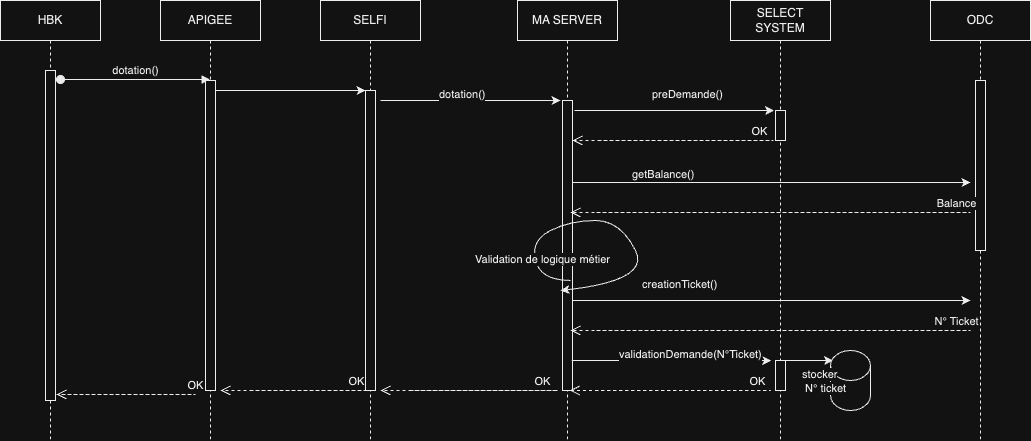

The diagram above was exported from draw.io. Its source (the exported page's mxGraphModel, read from the mxfile embedded in the PNG):
<mxGraphModel dx="2092" dy="828" grid="1" gridSize="10" guides="1" tooltips="1" connect="1" arrows="1" fold="1" page="1" pageScale="1" pageWidth="850" pageHeight="1100" math="0" shadow="0">
  <root>
    <mxCell id="0" />
    <mxCell id="1" parent="0" />
    <mxCell id="aM9ryv3xv72pqoxQDRHE-1" value="HBK" style="shape=umlLifeline;perimeter=lifelinePerimeter;whiteSpace=wrap;html=1;container=0;dropTarget=0;collapsible=0;recursiveResize=0;outlineConnect=0;portConstraint=eastwest;newEdgeStyle={&quot;edgeStyle&quot;:&quot;elbowEdgeStyle&quot;,&quot;elbow&quot;:&quot;vertical&quot;,&quot;curved&quot;:0,&quot;rounded&quot;:0};" parent="1" vertex="1">
      <mxGeometry x="-200" y="40" width="100" height="440" as="geometry" />
    </mxCell>
    <mxCell id="aM9ryv3xv72pqoxQDRHE-2" value="" style="html=1;points=[];perimeter=orthogonalPerimeter;outlineConnect=0;targetShapes=umlLifeline;portConstraint=eastwest;newEdgeStyle={&quot;edgeStyle&quot;:&quot;elbowEdgeStyle&quot;,&quot;elbow&quot;:&quot;vertical&quot;,&quot;curved&quot;:0,&quot;rounded&quot;:0};" parent="aM9ryv3xv72pqoxQDRHE-1" vertex="1">
      <mxGeometry x="45" y="70" width="10" height="330" as="geometry" />
    </mxCell>
    <mxCell id="aM9ryv3xv72pqoxQDRHE-3" value="dotation()" style="html=1;verticalAlign=bottom;startArrow=oval;endArrow=block;startSize=8;edgeStyle=elbowEdgeStyle;elbow=vertical;curved=0;rounded=0;" parent="aM9ryv3xv72pqoxQDRHE-1" edge="1">
      <mxGeometry relative="1" as="geometry">
        <mxPoint x="60" y="79" as="sourcePoint" />
        <mxPoint x="209.5" y="79" as="targetPoint" />
      </mxGeometry>
    </mxCell>
    <mxCell id="aM9ryv3xv72pqoxQDRHE-8" value="OK" style="html=1;verticalAlign=bottom;endArrow=open;dashed=1;endSize=8;edgeStyle=elbowEdgeStyle;elbow=horizontal;curved=0;rounded=0;" parent="1" target="MwqCVeLpLOseJTUhJnkB-4" edge="1">
      <mxGeometry x="0.0027" relative="1" as="geometry">
        <mxPoint x="381" y="180" as="targetPoint" />
        <Array as="points">
          <mxPoint x="573" y="180" />
        </Array>
        <mxPoint x="398" y="180" as="sourcePoint" />
        <mxPoint as="offset" />
      </mxGeometry>
    </mxCell>
    <mxCell id="MwqCVeLpLOseJTUhJnkB-9" value="" style="edgeStyle=elbowEdgeStyle;rounded=0;orthogonalLoop=1;jettySize=auto;html=1;elbow=vertical;curved=0;" edge="1" parent="1" target="MwqCVeLpLOseJTUhJnkB-2">
      <mxGeometry relative="1" as="geometry">
        <mxPoint x="9.5" y="130" as="sourcePoint" />
        <mxPoint x="169.5" y="130" as="targetPoint" />
      </mxGeometry>
    </mxCell>
    <mxCell id="aM9ryv3xv72pqoxQDRHE-5" value="APIGEE" style="shape=umlLifeline;perimeter=lifelinePerimeter;whiteSpace=wrap;html=1;container=0;dropTarget=0;collapsible=0;recursiveResize=0;outlineConnect=0;portConstraint=eastwest;newEdgeStyle={&quot;edgeStyle&quot;:&quot;elbowEdgeStyle&quot;,&quot;elbow&quot;:&quot;vertical&quot;,&quot;curved&quot;:0,&quot;rounded&quot;:0};" parent="1" vertex="1">
      <mxGeometry x="-40" y="40" width="100" height="440" as="geometry" />
    </mxCell>
    <mxCell id="aM9ryv3xv72pqoxQDRHE-6" value="" style="html=1;points=[];perimeter=orthogonalPerimeter;outlineConnect=0;targetShapes=umlLifeline;portConstraint=eastwest;newEdgeStyle={&quot;edgeStyle&quot;:&quot;elbowEdgeStyle&quot;,&quot;elbow&quot;:&quot;vertical&quot;,&quot;curved&quot;:0,&quot;rounded&quot;:0};" parent="aM9ryv3xv72pqoxQDRHE-5" vertex="1">
      <mxGeometry x="45" y="80" width="10" height="310" as="geometry" />
    </mxCell>
    <mxCell id="MwqCVeLpLOseJTUhJnkB-1" value="SELFI" style="shape=umlLifeline;perimeter=lifelinePerimeter;whiteSpace=wrap;html=1;container=0;dropTarget=0;collapsible=0;recursiveResize=0;outlineConnect=0;portConstraint=eastwest;newEdgeStyle={&quot;edgeStyle&quot;:&quot;elbowEdgeStyle&quot;,&quot;elbow&quot;:&quot;vertical&quot;,&quot;curved&quot;:0,&quot;rounded&quot;:0};" vertex="1" parent="1">
      <mxGeometry x="120" y="40" width="100" height="440" as="geometry" />
    </mxCell>
    <mxCell id="MwqCVeLpLOseJTUhJnkB-2" value="" style="html=1;points=[];perimeter=orthogonalPerimeter;outlineConnect=0;targetShapes=umlLifeline;portConstraint=eastwest;newEdgeStyle={&quot;edgeStyle&quot;:&quot;elbowEdgeStyle&quot;,&quot;elbow&quot;:&quot;vertical&quot;,&quot;curved&quot;:0,&quot;rounded&quot;:0};" vertex="1" parent="MwqCVeLpLOseJTUhJnkB-1">
      <mxGeometry x="45" y="90" width="10" height="300" as="geometry" />
    </mxCell>
    <mxCell id="MwqCVeLpLOseJTUhJnkB-3" value="MA SERVER" style="shape=umlLifeline;perimeter=lifelinePerimeter;whiteSpace=wrap;html=1;container=0;dropTarget=0;collapsible=0;recursiveResize=0;outlineConnect=0;portConstraint=eastwest;newEdgeStyle={&quot;edgeStyle&quot;:&quot;elbowEdgeStyle&quot;,&quot;elbow&quot;:&quot;vertical&quot;,&quot;curved&quot;:0,&quot;rounded&quot;:0};" vertex="1" parent="1">
      <mxGeometry x="317" y="40" width="100" height="440" as="geometry" />
    </mxCell>
    <mxCell id="MwqCVeLpLOseJTUhJnkB-4" value="" style="html=1;points=[];perimeter=orthogonalPerimeter;outlineConnect=0;targetShapes=umlLifeline;portConstraint=eastwest;newEdgeStyle={&quot;edgeStyle&quot;:&quot;elbowEdgeStyle&quot;,&quot;elbow&quot;:&quot;vertical&quot;,&quot;curved&quot;:0,&quot;rounded&quot;:0};" vertex="1" parent="MwqCVeLpLOseJTUhJnkB-3">
      <mxGeometry x="45" y="100" width="10" height="290" as="geometry" />
    </mxCell>
    <mxCell id="MwqCVeLpLOseJTUhJnkB-5" value="SELECT SYSTEM" style="shape=umlLifeline;perimeter=lifelinePerimeter;whiteSpace=wrap;html=1;container=0;dropTarget=0;collapsible=0;recursiveResize=0;outlineConnect=0;portConstraint=eastwest;newEdgeStyle={&quot;edgeStyle&quot;:&quot;elbowEdgeStyle&quot;,&quot;elbow&quot;:&quot;vertical&quot;,&quot;curved&quot;:0,&quot;rounded&quot;:0};" vertex="1" parent="1">
      <mxGeometry x="530" y="40" width="100" height="440" as="geometry" />
    </mxCell>
    <mxCell id="MwqCVeLpLOseJTUhJnkB-6" value="" style="html=1;points=[];perimeter=orthogonalPerimeter;outlineConnect=0;targetShapes=umlLifeline;portConstraint=eastwest;newEdgeStyle={&quot;edgeStyle&quot;:&quot;elbowEdgeStyle&quot;,&quot;elbow&quot;:&quot;vertical&quot;,&quot;curved&quot;:0,&quot;rounded&quot;:0};" vertex="1" parent="MwqCVeLpLOseJTUhJnkB-5">
      <mxGeometry x="45" y="110" width="10" height="30" as="geometry" />
    </mxCell>
    <mxCell id="MwqCVeLpLOseJTUhJnkB-30" value="" style="html=1;points=[];perimeter=orthogonalPerimeter;outlineConnect=0;targetShapes=umlLifeline;portConstraint=eastwest;newEdgeStyle={&quot;edgeStyle&quot;:&quot;elbowEdgeStyle&quot;,&quot;elbow&quot;:&quot;vertical&quot;,&quot;curved&quot;:0,&quot;rounded&quot;:0};" vertex="1" parent="MwqCVeLpLOseJTUhJnkB-5">
      <mxGeometry x="45" y="360" width="10" height="30" as="geometry" />
    </mxCell>
    <mxCell id="MwqCVeLpLOseJTUhJnkB-7" value="ODC" style="shape=umlLifeline;perimeter=lifelinePerimeter;whiteSpace=wrap;html=1;container=0;dropTarget=0;collapsible=0;recursiveResize=0;outlineConnect=0;portConstraint=eastwest;newEdgeStyle={&quot;edgeStyle&quot;:&quot;elbowEdgeStyle&quot;,&quot;elbow&quot;:&quot;vertical&quot;,&quot;curved&quot;:0,&quot;rounded&quot;:0};" vertex="1" parent="1">
      <mxGeometry x="730" y="40" width="100" height="440" as="geometry" />
    </mxCell>
    <mxCell id="MwqCVeLpLOseJTUhJnkB-8" value="" style="html=1;points=[];perimeter=orthogonalPerimeter;outlineConnect=0;targetShapes=umlLifeline;portConstraint=eastwest;newEdgeStyle={&quot;edgeStyle&quot;:&quot;elbowEdgeStyle&quot;,&quot;elbow&quot;:&quot;vertical&quot;,&quot;curved&quot;:0,&quot;rounded&quot;:0};" vertex="1" parent="MwqCVeLpLOseJTUhJnkB-7">
      <mxGeometry x="45" y="80" width="10" height="170" as="geometry" />
    </mxCell>
    <mxCell id="MwqCVeLpLOseJTUhJnkB-11" value="" style="edgeStyle=elbowEdgeStyle;rounded=0;orthogonalLoop=1;jettySize=auto;html=1;elbow=vertical;curved=0;" edge="1" parent="1">
      <mxGeometry relative="1" as="geometry">
        <mxPoint x="180" y="140" as="sourcePoint" />
        <mxPoint x="360" y="140" as="targetPoint" />
      </mxGeometry>
    </mxCell>
    <mxCell id="MwqCVeLpLOseJTUhJnkB-12" value="" style="edgeStyle=elbowEdgeStyle;rounded=0;orthogonalLoop=1;jettySize=auto;html=1;elbow=vertical;curved=0;" edge="1" parent="1">
      <mxGeometry relative="1" as="geometry">
        <mxPoint x="374" y="150" as="sourcePoint" />
        <mxPoint x="573.5" y="150" as="targetPoint" />
      </mxGeometry>
    </mxCell>
    <mxCell id="MwqCVeLpLOseJTUhJnkB-13" value="&lt;span style=&quot;color: rgb(0, 0, 0); font-family: Helvetica; font-size: 11px; font-style: normal; font-variant-ligatures: normal; font-variant-caps: normal; font-weight: 400; letter-spacing: normal; orphans: 2; text-align: center; text-indent: 0px; text-transform: none; widows: 2; word-spacing: 0px; -webkit-text-stroke-width: 0px; background-color: rgb(255, 255, 255); text-decoration-thickness: initial; text-decoration-style: initial; text-decoration-color: initial; float: none; display: inline !important;&quot;&gt;dotation()&lt;/span&gt;" style="text;whiteSpace=wrap;html=1;" vertex="1" parent="1">
      <mxGeometry x="237" y="120" width="80" height="20" as="geometry" />
    </mxCell>
    <mxCell id="MwqCVeLpLOseJTUhJnkB-14" value="&lt;span style=&quot;color: rgb(0, 0, 0); font-family: Helvetica; font-size: 11px; font-style: normal; font-variant-ligatures: normal; font-variant-caps: normal; font-weight: 400; letter-spacing: normal; orphans: 2; text-align: center; text-indent: 0px; text-transform: none; widows: 2; word-spacing: 0px; -webkit-text-stroke-width: 0px; background-color: rgb(255, 255, 255); text-decoration-thickness: initial; text-decoration-style: initial; text-decoration-color: initial; float: none; display: inline !important;&quot;&gt;preDemande()&lt;/span&gt;" style="text;whiteSpace=wrap;html=1;" vertex="1" parent="1">
      <mxGeometry x="450" y="120" width="80" height="40" as="geometry" />
    </mxCell>
    <mxCell id="MwqCVeLpLOseJTUhJnkB-15" value="" style="curved=1;endArrow=classic;html=1;rounded=0;" edge="1" parent="1">
      <mxGeometry width="50" height="50" relative="1" as="geometry">
        <mxPoint x="370" y="320" as="sourcePoint" />
        <mxPoint x="360" y="330" as="targetPoint" />
        <Array as="points">
          <mxPoint x="340" y="320" />
          <mxPoint x="330" y="280" />
          <mxPoint x="370" y="260" />
          <mxPoint x="420" y="260" />
          <mxPoint x="450" y="320" />
        </Array>
      </mxGeometry>
    </mxCell>
    <mxCell id="MwqCVeLpLOseJTUhJnkB-25" value="Validation de logique métier" style="edgeLabel;html=1;align=center;verticalAlign=middle;resizable=0;points=[];" vertex="1" connectable="0" parent="MwqCVeLpLOseJTUhJnkB-15">
      <mxGeometry x="-0.6929" y="-7" relative="1" as="geometry">
        <mxPoint as="offset" />
      </mxGeometry>
    </mxCell>
    <mxCell id="MwqCVeLpLOseJTUhJnkB-22" value="Balance" style="html=1;verticalAlign=bottom;endArrow=open;dashed=1;endSize=8;edgeStyle=elbowEdgeStyle;elbow=horizontal;curved=0;rounded=0;" edge="1" parent="1">
      <mxGeometry x="0.0027" relative="1" as="geometry">
        <mxPoint x="370" y="252" as="targetPoint" />
        <Array as="points">
          <mxPoint x="770" y="250" />
        </Array>
        <mxPoint x="396" y="252" as="sourcePoint" />
        <mxPoint as="offset" />
      </mxGeometry>
    </mxCell>
    <mxCell id="MwqCVeLpLOseJTUhJnkB-23" value="" style="edgeStyle=elbowEdgeStyle;rounded=0;orthogonalLoop=1;jettySize=auto;html=1;elbow=vertical;curved=0;" edge="1" parent="1">
      <mxGeometry relative="1" as="geometry">
        <mxPoint x="372" y="222" as="sourcePoint" />
        <mxPoint x="770" y="222" as="targetPoint" />
      </mxGeometry>
    </mxCell>
    <mxCell id="MwqCVeLpLOseJTUhJnkB-24" value="&lt;span style=&quot;color: rgb(0, 0, 0); font-family: Helvetica; font-size: 11px; font-style: normal; font-variant-ligatures: normal; font-variant-caps: normal; font-weight: 400; letter-spacing: normal; orphans: 2; text-align: center; text-indent: 0px; text-transform: none; widows: 2; word-spacing: 0px; -webkit-text-stroke-width: 0px; background-color: rgb(255, 255, 255); text-decoration-thickness: initial; text-decoration-style: initial; text-decoration-color: initial; float: none; display: inline !important;&quot;&gt;getBalance()&lt;/span&gt;" style="text;whiteSpace=wrap;html=1;" vertex="1" parent="1">
      <mxGeometry x="430" y="200" width="80" height="40" as="geometry" />
    </mxCell>
    <mxCell id="MwqCVeLpLOseJTUhJnkB-26" value="N° Ticket" style="html=1;verticalAlign=bottom;endArrow=open;dashed=1;endSize=8;edgeStyle=elbowEdgeStyle;elbow=horizontal;curved=0;rounded=0;" edge="1" parent="1">
      <mxGeometry x="0.0026" relative="1" as="geometry">
        <mxPoint x="370" y="370" as="targetPoint" />
        <Array as="points">
          <mxPoint x="770" y="368" />
        </Array>
        <mxPoint x="396" y="370" as="sourcePoint" />
        <mxPoint as="offset" />
      </mxGeometry>
    </mxCell>
    <mxCell id="MwqCVeLpLOseJTUhJnkB-27" value="" style="edgeStyle=elbowEdgeStyle;rounded=0;orthogonalLoop=1;jettySize=auto;html=1;elbow=vertical;curved=0;" edge="1" parent="1">
      <mxGeometry relative="1" as="geometry">
        <mxPoint x="372" y="340" as="sourcePoint" />
        <mxPoint x="770" y="340" as="targetPoint" />
      </mxGeometry>
    </mxCell>
    <mxCell id="MwqCVeLpLOseJTUhJnkB-28" value="&lt;span style=&quot;color: rgb(0, 0, 0); font-family: Helvetica; font-size: 11px; font-style: normal; font-variant-ligatures: normal; font-variant-caps: normal; font-weight: 400; letter-spacing: normal; orphans: 2; text-align: center; text-indent: 0px; text-transform: none; widows: 2; word-spacing: 0px; -webkit-text-stroke-width: 0px; background-color: rgb(255, 255, 255); text-decoration-thickness: initial; text-decoration-style: initial; text-decoration-color: initial; float: none; display: inline !important;&quot;&gt;creationTicket()&lt;/span&gt;" style="text;whiteSpace=wrap;html=1;" vertex="1" parent="1">
      <mxGeometry x="440" y="310" width="80" height="40" as="geometry" />
    </mxCell>
    <mxCell id="MwqCVeLpLOseJTUhJnkB-31" value="OK" style="html=1;verticalAlign=bottom;endArrow=open;dashed=1;endSize=8;edgeStyle=elbowEdgeStyle;elbow=horizontal;curved=0;rounded=0;" edge="1" parent="1">
      <mxGeometry x="0.0027" relative="1" as="geometry">
        <mxPoint x="369.25" y="430" as="targetPoint" />
        <Array as="points">
          <mxPoint x="570.25" y="430" />
        </Array>
        <mxPoint x="395" y="430" as="sourcePoint" />
        <mxPoint as="offset" />
      </mxGeometry>
    </mxCell>
    <mxCell id="MwqCVeLpLOseJTUhJnkB-32" value="" style="edgeStyle=elbowEdgeStyle;rounded=0;orthogonalLoop=1;jettySize=auto;html=1;elbow=vertical;curved=0;" edge="1" parent="1">
      <mxGeometry relative="1" as="geometry">
        <mxPoint x="371.25" y="400" as="sourcePoint" />
        <mxPoint x="570.75" y="400" as="targetPoint" />
      </mxGeometry>
    </mxCell>
    <mxCell id="MwqCVeLpLOseJTUhJnkB-33" value="&lt;span style=&quot;color: rgb(0, 0, 0); font-family: Helvetica; font-size: 11px; font-style: normal; font-variant-ligatures: normal; font-variant-caps: normal; font-weight: 400; letter-spacing: normal; orphans: 2; text-align: center; text-indent: 0px; text-transform: none; widows: 2; word-spacing: 0px; -webkit-text-stroke-width: 0px; background-color: rgb(255, 255, 255); text-decoration-thickness: initial; text-decoration-style: initial; text-decoration-color: initial; float: none; display: inline !important;&quot;&gt;validationDemande(N°Ticket)&lt;/span&gt;" style="text;whiteSpace=wrap;html=1;" vertex="1" parent="1">
      <mxGeometry x="417" y="380" width="80" height="40" as="geometry" />
    </mxCell>
    <mxCell id="MwqCVeLpLOseJTUhJnkB-34" value="" style="shape=cylinder3;whiteSpace=wrap;html=1;boundedLbl=1;backgroundOutline=1;size=15;" vertex="1" parent="1">
      <mxGeometry x="630" y="390" width="40" height="60" as="geometry" />
    </mxCell>
    <mxCell id="MwqCVeLpLOseJTUhJnkB-37" value="" style="endArrow=classic;html=1;rounded=0;" edge="1" parent="1" source="MwqCVeLpLOseJTUhJnkB-5" target="MwqCVeLpLOseJTUhJnkB-36">
      <mxGeometry width="50" height="50" relative="1" as="geometry">
        <mxPoint x="580" y="430" as="sourcePoint" />
        <mxPoint x="640" y="430" as="targetPoint" />
      </mxGeometry>
    </mxCell>
    <mxCell id="MwqCVeLpLOseJTUhJnkB-36" value="&lt;span style=&quot;color: rgb(0, 0, 0); font-family: Helvetica; font-size: 11px; font-style: normal; font-variant-ligatures: normal; font-variant-caps: normal; font-weight: 400; letter-spacing: normal; orphans: 2; text-align: center; text-indent: 0px; text-transform: none; widows: 2; word-spacing: 0px; -webkit-text-stroke-width: 0px; background-color: rgb(255, 255, 255); text-decoration-thickness: initial; text-decoration-style: initial; text-decoration-color: initial; float: none; display: inline !important;&quot;&gt;stocker&lt;br&gt;&amp;nbsp;N° ticket&lt;/span&gt;" style="text;whiteSpace=wrap;html=1;" vertex="1" parent="1">
      <mxGeometry x="600" y="400" width="80" height="40" as="geometry" />
    </mxCell>
    <mxCell id="MwqCVeLpLOseJTUhJnkB-39" value="OK" style="html=1;verticalAlign=bottom;endArrow=open;dashed=1;endSize=8;edgeStyle=elbowEdgeStyle;elbow=horizontal;curved=0;rounded=0;" edge="1" parent="1">
      <mxGeometry x="0.0027" relative="1" as="geometry">
        <mxPoint x="180" y="430" as="targetPoint" />
        <Array as="points">
          <mxPoint x="357.5" y="430" />
        </Array>
        <mxPoint x="210" y="430" as="sourcePoint" />
        <mxPoint as="offset" />
      </mxGeometry>
    </mxCell>
    <mxCell id="MwqCVeLpLOseJTUhJnkB-40" value="OK" style="html=1;verticalAlign=bottom;endArrow=open;dashed=1;endSize=8;edgeStyle=elbowEdgeStyle;elbow=horizontal;curved=0;rounded=0;" edge="1" parent="1">
      <mxGeometry x="0.0027" relative="1" as="geometry">
        <mxPoint x="20" y="430" as="targetPoint" />
        <Array as="points">
          <mxPoint x="171" y="430" />
        </Array>
        <mxPoint x="50" y="430" as="sourcePoint" />
        <mxPoint as="offset" />
      </mxGeometry>
    </mxCell>
    <mxCell id="MwqCVeLpLOseJTUhJnkB-41" value="OK" style="html=1;verticalAlign=bottom;endArrow=open;dashed=1;endSize=8;edgeStyle=elbowEdgeStyle;elbow=horizontal;curved=0;rounded=0;" edge="1" parent="1">
      <mxGeometry x="0.0027" relative="1" as="geometry">
        <mxPoint x="-144" y="434" as="targetPoint" />
        <Array as="points">
          <mxPoint x="-5" y="434" />
        </Array>
        <mxPoint x="-144" y="434" as="sourcePoint" />
        <mxPoint as="offset" />
      </mxGeometry>
    </mxCell>
  </root>
</mxGraphModel>